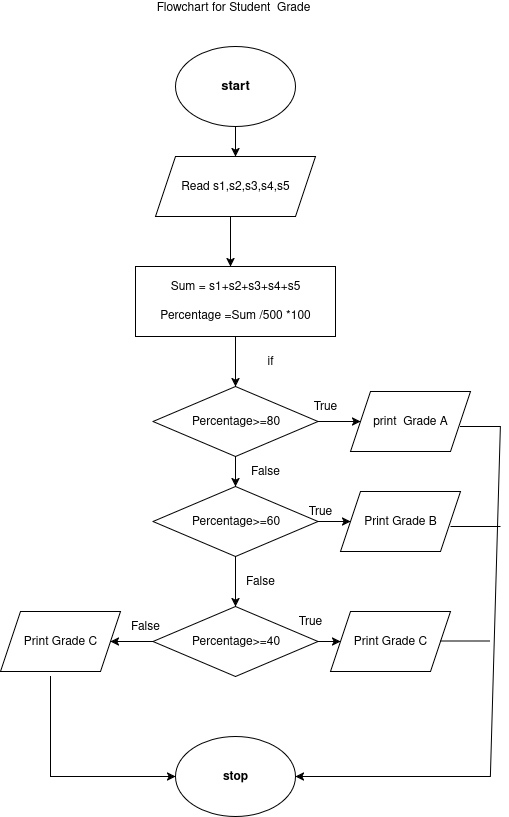

The diagram above was exported from draw.io. Its source (the exported page's mxGraphModel, read from the mxfile embedded in the PNG):
<mxGraphModel dx="1426" dy="703" grid="1" gridSize="10" guides="1" tooltips="1" connect="1" arrows="1" fold="1" page="1" pageScale="1" pageWidth="850" pageHeight="1100" math="0" shadow="0">
  <root>
    <mxCell id="0" />
    <mxCell id="1" parent="0" />
    <mxCell id="sm1vRhpWEp_EpUV9XdWh-1" value="" style="edgeStyle=orthogonalEdgeStyle;rounded=0;orthogonalLoop=1;jettySize=auto;html=1;" edge="1" parent="1" source="sm1vRhpWEp_EpUV9XdWh-2" target="sm1vRhpWEp_EpUV9XdWh-3">
      <mxGeometry relative="1" as="geometry" />
    </mxCell>
    <mxCell id="sm1vRhpWEp_EpUV9XdWh-2" value="&lt;h4 style=&quot;font-size: 13px;&quot;&gt;&lt;font style=&quot;font-size: 13px;&quot;&gt;start&lt;/font&gt;&lt;/h4&gt;" style="ellipse;whiteSpace=wrap;html=1;" vertex="1" parent="1">
      <mxGeometry x="355" y="240" width="120" height="80" as="geometry" />
    </mxCell>
    <mxCell id="sm1vRhpWEp_EpUV9XdWh-3" value="Read s1,s2,s3,s4,s5" style="shape=parallelogram;perimeter=parallelogramPerimeter;whiteSpace=wrap;html=1;fixedSize=1;" vertex="1" parent="1">
      <mxGeometry x="335" y="350" width="160" height="60" as="geometry" />
    </mxCell>
    <mxCell id="sm1vRhpWEp_EpUV9XdWh-4" value="&lt;h4&gt;stop&lt;/h4&gt;" style="ellipse;whiteSpace=wrap;html=1;" vertex="1" parent="1">
      <mxGeometry x="355" y="930" width="120" height="80" as="geometry" />
    </mxCell>
    <mxCell id="sm1vRhpWEp_EpUV9XdWh-5" value="" style="endArrow=classic;html=1;rounded=0;entryX=0.5;entryY=0;entryDx=0;entryDy=0;" edge="1" parent="1">
      <mxGeometry width="50" height="50" relative="1" as="geometry">
        <mxPoint x="410" y="410" as="sourcePoint" />
        <mxPoint x="410" y="460" as="targetPoint" />
      </mxGeometry>
    </mxCell>
    <mxCell id="sm1vRhpWEp_EpUV9XdWh-10" value="if" style="text;html=1;align=center;verticalAlign=middle;whiteSpace=wrap;rounded=0;" vertex="1" parent="1">
      <mxGeometry x="420" y="540" width="60" height="30" as="geometry" />
    </mxCell>
    <mxCell id="sm1vRhpWEp_EpUV9XdWh-25" value="" style="edgeStyle=orthogonalEdgeStyle;rounded=0;orthogonalLoop=1;jettySize=auto;html=1;" edge="1" parent="1" source="sm1vRhpWEp_EpUV9XdWh-23" target="sm1vRhpWEp_EpUV9XdWh-24">
      <mxGeometry relative="1" as="geometry" />
    </mxCell>
    <mxCell id="sm1vRhpWEp_EpUV9XdWh-23" value="&lt;div&gt;Sum = s1+s2+s3+s4+s5&lt;/div&gt;&lt;div&gt;&lt;br&gt;&lt;/div&gt;&lt;div&gt;Percentage =Sum /500 *100&lt;/div&gt;" style="rounded=0;whiteSpace=wrap;html=1;" vertex="1" parent="1">
      <mxGeometry x="315" y="460" width="200" height="70" as="geometry" />
    </mxCell>
    <mxCell id="sm1vRhpWEp_EpUV9XdWh-27" value="" style="edgeStyle=orthogonalEdgeStyle;rounded=0;orthogonalLoop=1;jettySize=auto;html=1;" edge="1" parent="1" source="sm1vRhpWEp_EpUV9XdWh-24" target="sm1vRhpWEp_EpUV9XdWh-26">
      <mxGeometry relative="1" as="geometry" />
    </mxCell>
    <mxCell id="sm1vRhpWEp_EpUV9XdWh-30" value="" style="edgeStyle=orthogonalEdgeStyle;rounded=0;orthogonalLoop=1;jettySize=auto;html=1;" edge="1" parent="1" source="sm1vRhpWEp_EpUV9XdWh-24" target="sm1vRhpWEp_EpUV9XdWh-28">
      <mxGeometry relative="1" as="geometry" />
    </mxCell>
    <mxCell id="sm1vRhpWEp_EpUV9XdWh-24" value="Percentage&amp;gt;=80" style="rhombus;whiteSpace=wrap;html=1;rounded=0;" vertex="1" parent="1">
      <mxGeometry x="332.5" y="580" width="165" height="70" as="geometry" />
    </mxCell>
    <mxCell id="sm1vRhpWEp_EpUV9XdWh-26" value="print&amp;nbsp; Grade A" style="shape=parallelogram;perimeter=parallelogramPerimeter;whiteSpace=wrap;html=1;fixedSize=1;rounded=0;" vertex="1" parent="1">
      <mxGeometry x="530" y="585" width="120" height="60" as="geometry" />
    </mxCell>
    <mxCell id="sm1vRhpWEp_EpUV9XdWh-31" value="" style="edgeStyle=orthogonalEdgeStyle;rounded=0;orthogonalLoop=1;jettySize=auto;html=1;" edge="1" parent="1" source="sm1vRhpWEp_EpUV9XdWh-28" target="sm1vRhpWEp_EpUV9XdWh-29">
      <mxGeometry relative="1" as="geometry" />
    </mxCell>
    <mxCell id="sm1vRhpWEp_EpUV9XdWh-33" value="" style="edgeStyle=orthogonalEdgeStyle;rounded=0;orthogonalLoop=1;jettySize=auto;html=1;" edge="1" parent="1" source="sm1vRhpWEp_EpUV9XdWh-28" target="sm1vRhpWEp_EpUV9XdWh-32">
      <mxGeometry relative="1" as="geometry" />
    </mxCell>
    <mxCell id="sm1vRhpWEp_EpUV9XdWh-28" value="Percentage&amp;gt;=60" style="rhombus;whiteSpace=wrap;html=1;rounded=0;" vertex="1" parent="1">
      <mxGeometry x="332.5" y="680" width="165" height="70" as="geometry" />
    </mxCell>
    <mxCell id="sm1vRhpWEp_EpUV9XdWh-35" value="" style="edgeStyle=orthogonalEdgeStyle;rounded=0;orthogonalLoop=1;jettySize=auto;html=1;" edge="1" parent="1" source="sm1vRhpWEp_EpUV9XdWh-29" target="sm1vRhpWEp_EpUV9XdWh-34">
      <mxGeometry relative="1" as="geometry" />
    </mxCell>
    <mxCell id="sm1vRhpWEp_EpUV9XdWh-39" value="" style="edgeStyle=orthogonalEdgeStyle;rounded=0;orthogonalLoop=1;jettySize=auto;html=1;" edge="1" parent="1" source="sm1vRhpWEp_EpUV9XdWh-29" target="sm1vRhpWEp_EpUV9XdWh-38">
      <mxGeometry relative="1" as="geometry" />
    </mxCell>
    <mxCell id="sm1vRhpWEp_EpUV9XdWh-29" value="Percentage&amp;gt;=40" style="rhombus;whiteSpace=wrap;html=1;rounded=0;" vertex="1" parent="1">
      <mxGeometry x="332.5" y="800" width="165" height="70" as="geometry" />
    </mxCell>
    <mxCell id="sm1vRhpWEp_EpUV9XdWh-32" value="Print Grade B" style="shape=parallelogram;perimeter=parallelogramPerimeter;whiteSpace=wrap;html=1;fixedSize=1;rounded=0;" vertex="1" parent="1">
      <mxGeometry x="520" y="685" width="120" height="60" as="geometry" />
    </mxCell>
    <mxCell id="sm1vRhpWEp_EpUV9XdWh-34" value="Print Grade C" style="shape=parallelogram;perimeter=parallelogramPerimeter;whiteSpace=wrap;html=1;fixedSize=1;rounded=0;" vertex="1" parent="1">
      <mxGeometry x="510" y="805" width="120" height="60" as="geometry" />
    </mxCell>
    <mxCell id="sm1vRhpWEp_EpUV9XdWh-38" value="Print Grade C" style="shape=parallelogram;perimeter=parallelogramPerimeter;whiteSpace=wrap;html=1;fixedSize=1;rounded=0;" vertex="1" parent="1">
      <mxGeometry x="180" y="805" width="120" height="60" as="geometry" />
    </mxCell>
    <mxCell id="sm1vRhpWEp_EpUV9XdWh-40" value="" style="endArrow=classic;html=1;rounded=0;entryX=1;entryY=0.5;entryDx=0;entryDy=0;" edge="1" parent="1" target="sm1vRhpWEp_EpUV9XdWh-4">
      <mxGeometry width="50" height="50" relative="1" as="geometry">
        <mxPoint x="640" y="620" as="sourcePoint" />
        <mxPoint x="680" y="990" as="targetPoint" />
        <Array as="points">
          <mxPoint x="680" y="620" />
          <mxPoint x="670" y="970" />
        </Array>
      </mxGeometry>
    </mxCell>
    <mxCell id="sm1vRhpWEp_EpUV9XdWh-44" value="" style="endArrow=none;html=1;rounded=0;" edge="1" parent="1">
      <mxGeometry width="50" height="50" relative="1" as="geometry">
        <mxPoint x="630" y="720" as="sourcePoint" />
        <mxPoint x="680" y="720" as="targetPoint" />
      </mxGeometry>
    </mxCell>
    <mxCell id="sm1vRhpWEp_EpUV9XdWh-45" value="" style="endArrow=none;html=1;rounded=0;" edge="1" parent="1">
      <mxGeometry width="50" height="50" relative="1" as="geometry">
        <mxPoint x="620" y="834.5" as="sourcePoint" />
        <mxPoint x="670" y="834.5" as="targetPoint" />
        <Array as="points">
          <mxPoint x="640" y="834.5" />
        </Array>
      </mxGeometry>
    </mxCell>
    <mxCell id="sm1vRhpWEp_EpUV9XdWh-46" value="" style="endArrow=classic;html=1;rounded=0;entryX=0;entryY=0.5;entryDx=0;entryDy=0;" edge="1" parent="1" target="sm1vRhpWEp_EpUV9XdWh-4">
      <mxGeometry width="50" height="50" relative="1" as="geometry">
        <mxPoint x="230" y="870" as="sourcePoint" />
        <mxPoint x="280" y="820" as="targetPoint" />
        <Array as="points">
          <mxPoint x="230" y="970" />
        </Array>
      </mxGeometry>
    </mxCell>
    <mxCell id="sm1vRhpWEp_EpUV9XdWh-47" value="Flowchart for Student&amp;nbsp; Grade " style="text;html=1;align=center;verticalAlign=middle;whiteSpace=wrap;rounded=0;" vertex="1" parent="1">
      <mxGeometry x="332.5" y="200" width="160" as="geometry" />
    </mxCell>
    <mxCell id="sm1vRhpWEp_EpUV9XdWh-48" value="True" style="text;html=1;align=center;verticalAlign=middle;whiteSpace=wrap;rounded=0;" vertex="1" parent="1">
      <mxGeometry x="475" y="585" width="60" height="30" as="geometry" />
    </mxCell>
    <mxCell id="sm1vRhpWEp_EpUV9XdWh-50" value="True" style="text;html=1;align=center;verticalAlign=middle;whiteSpace=wrap;rounded=0;" vertex="1" parent="1">
      <mxGeometry x="460" y="800" width="60" height="30" as="geometry" />
    </mxCell>
    <mxCell id="sm1vRhpWEp_EpUV9XdWh-51" value="True" style="text;html=1;align=center;verticalAlign=middle;whiteSpace=wrap;rounded=0;" vertex="1" parent="1">
      <mxGeometry x="470" y="690" width="60" height="30" as="geometry" />
    </mxCell>
    <mxCell id="sm1vRhpWEp_EpUV9XdWh-53" value="False" style="text;html=1;align=center;verticalAlign=middle;whiteSpace=wrap;rounded=0;" vertex="1" parent="1">
      <mxGeometry x="410" y="760" width="60" height="30" as="geometry" />
    </mxCell>
    <mxCell id="sm1vRhpWEp_EpUV9XdWh-55" value="False" style="text;html=1;align=center;verticalAlign=middle;whiteSpace=wrap;rounded=0;" vertex="1" parent="1">
      <mxGeometry x="415" y="650" width="60" height="30" as="geometry" />
    </mxCell>
    <mxCell id="sm1vRhpWEp_EpUV9XdWh-56" value="False" style="text;html=1;align=center;verticalAlign=middle;whiteSpace=wrap;rounded=0;" vertex="1" parent="1">
      <mxGeometry x="295" y="805" width="60" height="30" as="geometry" />
    </mxCell>
  </root>
</mxGraphModel>